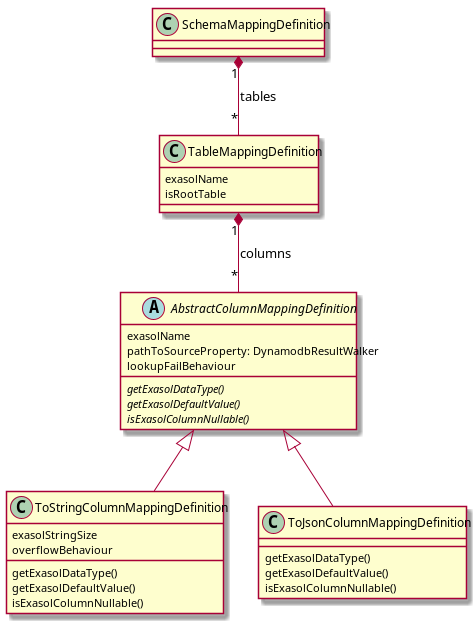

The diagram above was rendered by PlantUML. Its source (embedded in the PNG):
@startuml
class SchemaMappingDefinition{

}

class TableMappingDefinition {
exasolName
isRootTable
}

abstract class AbstractColumnMappingDefinition {
exasolName
pathToSourceProperty: DynamodbResultWalker
lookupFailBehaviour
{abstract} getExasolDataType()
{abstract} getExasolDefaultValue()
{abstract} isExasolColumnNullable()
}

class ToStringColumnMappingDefinition {
exasolStringSize
overflowBehaviour
getExasolDataType()
getExasolDefaultValue()
isExasolColumnNullable()
}

class ToJsonColumnMappingDefinition {
getExasolDataType()
getExasolDefaultValue()
isExasolColumnNullable()
}


SchemaMappingDefinition "1" *-- "*" TableMappingDefinition: tables
TableMappingDefinition "1" *-- "*" AbstractColumnMappingDefinition: columns
AbstractColumnMappingDefinition <|-- ToStringColumnMappingDefinition
AbstractColumnMappingDefinition <|-- ToJsonColumnMappingDefinition
@enduml